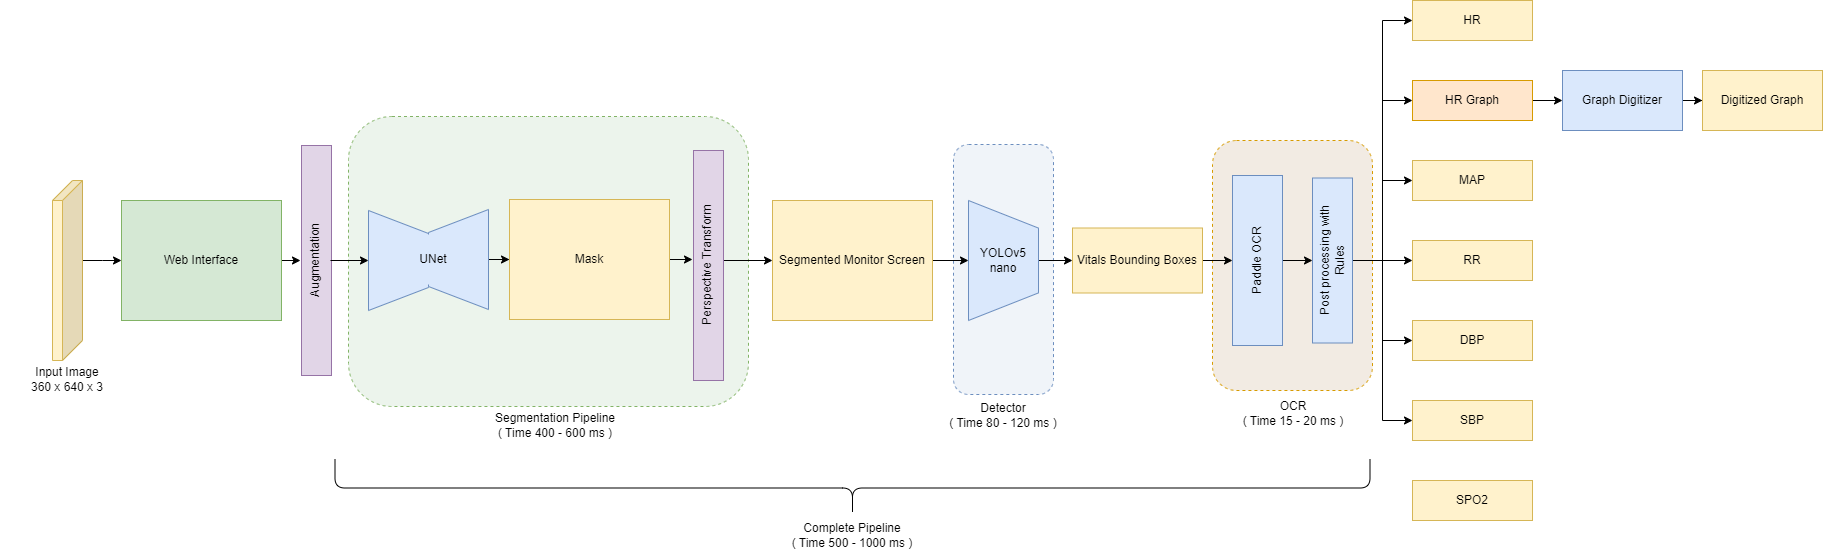

The diagram above was exported from draw.io. Its source (the exported page's mxGraphModel, read from the mxfile embedded in the PNG):
<mxGraphModel dx="2438" dy="860" grid="0" gridSize="10" guides="1" tooltips="1" connect="1" arrows="1" fold="1" page="1" pageScale="1" pageWidth="850" pageHeight="1100" math="0" shadow="0">
  <root>
    <mxCell id="0" />
    <mxCell id="1" parent="0" />
    <mxCell id="As2U1ACu3xQjCgWwJYMf-34" value="" style="rounded=1;whiteSpace=wrap;html=1;strokeColor=#82b366;dashed=1;fillColor=#ecf4ec;" parent="1" vertex="1">
      <mxGeometry x="96" y="196" width="400" height="290" as="geometry" />
    </mxCell>
    <mxCell id="As2U1ACu3xQjCgWwJYMf-36" value="" style="rounded=1;whiteSpace=wrap;html=1;strokeColor=#d79b00;dashed=1;fillColor=#f2ebe3;" parent="1" vertex="1">
      <mxGeometry x="960" y="220" width="160" height="250" as="geometry" />
    </mxCell>
    <mxCell id="As2U1ACu3xQjCgWwJYMf-35" value="" style="rounded=1;whiteSpace=wrap;html=1;strokeColor=#6c8ebf;dashed=1;fillColor=#f0f4f9;" parent="1" vertex="1">
      <mxGeometry x="701" y="224" width="100" height="250" as="geometry" />
    </mxCell>
    <mxCell id="As2U1ACu3xQjCgWwJYMf-47" style="edgeStyle=orthogonalEdgeStyle;rounded=0;orthogonalLoop=1;jettySize=auto;html=1;exitX=1;exitY=0.5;exitDx=0;exitDy=0;entryX=0.5;entryY=0;entryDx=0;entryDy=0;" parent="1" source="As2U1ACu3xQjCgWwJYMf-6" target="As2U1ACu3xQjCgWwJYMf-8" edge="1">
      <mxGeometry relative="1" as="geometry" />
    </mxCell>
    <mxCell id="As2U1ACu3xQjCgWwJYMf-6" value="Web Interface" style="rounded=0;whiteSpace=wrap;html=1;fillColor=#d5e8d4;strokeColor=#82b366;" parent="1" vertex="1">
      <mxGeometry x="-131" y="280" width="160" height="120" as="geometry" />
    </mxCell>
    <mxCell id="As2U1ACu3xQjCgWwJYMf-51" style="edgeStyle=orthogonalEdgeStyle;rounded=0;orthogonalLoop=1;jettySize=auto;html=1;exitX=1;exitY=0.5;exitDx=0;exitDy=0;entryX=0.545;entryY=0;entryDx=0;entryDy=0;entryPerimeter=0;" parent="1" source="As2U1ACu3xQjCgWwJYMf-13" target="As2U1ACu3xQjCgWwJYMf-44" edge="1">
      <mxGeometry relative="1" as="geometry" />
    </mxCell>
    <mxCell id="As2U1ACu3xQjCgWwJYMf-13" value="Mask" style="rounded=0;whiteSpace=wrap;html=1;strokeColor=#d6b656;fillColor=#fff2cc;" parent="1" vertex="1">
      <mxGeometry x="257" y="279" width="160" height="120" as="geometry" />
    </mxCell>
    <mxCell id="As2U1ACu3xQjCgWwJYMf-53" style="edgeStyle=orthogonalEdgeStyle;rounded=0;orthogonalLoop=1;jettySize=auto;html=1;exitX=1;exitY=0.5;exitDx=0;exitDy=0;" parent="1" source="As2U1ACu3xQjCgWwJYMf-16" target="As2U1ACu3xQjCgWwJYMf-17" edge="1">
      <mxGeometry relative="1" as="geometry" />
    </mxCell>
    <mxCell id="As2U1ACu3xQjCgWwJYMf-16" value="Segmented Monitor Screen" style="rounded=0;whiteSpace=wrap;html=1;strokeColor=#d6b656;fillColor=#fff2cc;" parent="1" vertex="1">
      <mxGeometry x="520" y="280" width="160" height="120" as="geometry" />
    </mxCell>
    <mxCell id="As2U1ACu3xQjCgWwJYMf-54" style="edgeStyle=orthogonalEdgeStyle;rounded=0;orthogonalLoop=1;jettySize=auto;html=1;exitX=0.5;exitY=0;exitDx=0;exitDy=0;entryX=0;entryY=0.5;entryDx=0;entryDy=0;" parent="1" source="As2U1ACu3xQjCgWwJYMf-17" target="As2U1ACu3xQjCgWwJYMf-18" edge="1">
      <mxGeometry relative="1" as="geometry" />
    </mxCell>
    <mxCell id="As2U1ACu3xQjCgWwJYMf-17" value="YOLOv5 nano" style="verticalLabelPosition=middle;verticalAlign=middle;html=1;shape=trapezoid;perimeter=trapezoidPerimeter;whiteSpace=wrap;size=0.23;arcSize=10;flipV=1;labelPosition=center;align=center;strokeColor=#6c8ebf;direction=south;fillColor=#dae8fc;" parent="1" vertex="1">
      <mxGeometry x="716" y="280" width="70" height="120" as="geometry" />
    </mxCell>
    <mxCell id="As2U1ACu3xQjCgWwJYMf-55" style="edgeStyle=orthogonalEdgeStyle;rounded=0;orthogonalLoop=1;jettySize=auto;html=1;exitX=1;exitY=0.5;exitDx=0;exitDy=0;entryX=0;entryY=0.5;entryDx=0;entryDy=0;" parent="1" source="As2U1ACu3xQjCgWwJYMf-18" target="As2U1ACu3xQjCgWwJYMf-19" edge="1">
      <mxGeometry relative="1" as="geometry" />
    </mxCell>
    <mxCell id="As2U1ACu3xQjCgWwJYMf-18" value="Vitals Bounding Boxes" style="rounded=0;whiteSpace=wrap;html=1;strokeColor=#d6b656;fillColor=#fff2cc;" parent="1" vertex="1">
      <mxGeometry x="820" y="307.5" width="130" height="65" as="geometry" />
    </mxCell>
    <mxCell id="As2U1ACu3xQjCgWwJYMf-56" style="edgeStyle=orthogonalEdgeStyle;rounded=0;orthogonalLoop=1;jettySize=auto;html=1;exitX=1;exitY=0.5;exitDx=0;exitDy=0;entryX=0;entryY=0.5;entryDx=0;entryDy=0;" parent="1" source="As2U1ACu3xQjCgWwJYMf-19" target="As2U1ACu3xQjCgWwJYMf-21" edge="1">
      <mxGeometry relative="1" as="geometry" />
    </mxCell>
    <mxCell id="As2U1ACu3xQjCgWwJYMf-19" value="" style="rounded=0;whiteSpace=wrap;html=1;strokeColor=#6c8ebf;fillColor=#dae8fc;" parent="1" vertex="1">
      <mxGeometry x="980" y="255" width="50" height="170" as="geometry" />
    </mxCell>
    <mxCell id="As2U1ACu3xQjCgWwJYMf-20" value="Paddle OCR" style="text;html=1;strokeColor=none;fillColor=none;align=center;verticalAlign=middle;whiteSpace=wrap;rounded=0;rotation=270;" parent="1" vertex="1">
      <mxGeometry x="945" y="325" width="120" height="30" as="geometry" />
    </mxCell>
    <mxCell id="As2U1ACu3xQjCgWwJYMf-57" style="edgeStyle=orthogonalEdgeStyle;rounded=0;orthogonalLoop=1;jettySize=auto;html=1;exitX=1;exitY=0.5;exitDx=0;exitDy=0;entryX=0;entryY=0.5;entryDx=0;entryDy=0;" parent="1" source="As2U1ACu3xQjCgWwJYMf-21" target="As2U1ACu3xQjCgWwJYMf-27" edge="1">
      <mxGeometry relative="1" as="geometry" />
    </mxCell>
    <mxCell id="As2U1ACu3xQjCgWwJYMf-59" style="edgeStyle=orthogonalEdgeStyle;rounded=0;orthogonalLoop=1;jettySize=auto;html=1;exitX=1;exitY=0.5;exitDx=0;exitDy=0;entryX=0;entryY=0.5;entryDx=0;entryDy=0;" parent="1" source="As2U1ACu3xQjCgWwJYMf-21" target="As2U1ACu3xQjCgWwJYMf-28" edge="1">
      <mxGeometry relative="1" as="geometry" />
    </mxCell>
    <mxCell id="As2U1ACu3xQjCgWwJYMf-60" style="edgeStyle=orthogonalEdgeStyle;rounded=0;orthogonalLoop=1;jettySize=auto;html=1;exitX=1;exitY=0.5;exitDx=0;exitDy=0;entryX=0;entryY=0.5;entryDx=0;entryDy=0;" parent="1" source="As2U1ACu3xQjCgWwJYMf-21" target="As2U1ACu3xQjCgWwJYMf-26" edge="1">
      <mxGeometry relative="1" as="geometry" />
    </mxCell>
    <mxCell id="As2U1ACu3xQjCgWwJYMf-61" style="edgeStyle=orthogonalEdgeStyle;rounded=0;orthogonalLoop=1;jettySize=auto;html=1;exitX=1;exitY=0.5;exitDx=0;exitDy=0;entryX=0;entryY=0.5;entryDx=0;entryDy=0;" parent="1" source="As2U1ACu3xQjCgWwJYMf-21" target="As2U1ACu3xQjCgWwJYMf-25" edge="1">
      <mxGeometry relative="1" as="geometry" />
    </mxCell>
    <mxCell id="As2U1ACu3xQjCgWwJYMf-62" style="edgeStyle=orthogonalEdgeStyle;rounded=0;orthogonalLoop=1;jettySize=auto;html=1;exitX=1;exitY=0.5;exitDx=0;exitDy=0;entryX=0;entryY=0.5;entryDx=0;entryDy=0;" parent="1" source="As2U1ACu3xQjCgWwJYMf-21" target="As2U1ACu3xQjCgWwJYMf-29" edge="1">
      <mxGeometry relative="1" as="geometry">
        <mxPoint x="1170" y="230" as="targetPoint" />
      </mxGeometry>
    </mxCell>
    <mxCell id="As2U1ACu3xQjCgWwJYMf-63" style="edgeStyle=orthogonalEdgeStyle;rounded=0;orthogonalLoop=1;jettySize=auto;html=1;exitX=1;exitY=0.5;exitDx=0;exitDy=0;entryX=0;entryY=0.5;entryDx=0;entryDy=0;" parent="1" source="As2U1ACu3xQjCgWwJYMf-21" target="As2U1ACu3xQjCgWwJYMf-23" edge="1">
      <mxGeometry relative="1" as="geometry">
        <mxPoint x="1130" y="230" as="targetPoint" />
      </mxGeometry>
    </mxCell>
    <mxCell id="As2U1ACu3xQjCgWwJYMf-21" value="" style="rounded=0;whiteSpace=wrap;html=1;strokeColor=#6c8ebf;fillColor=#dae8fc;" parent="1" vertex="1">
      <mxGeometry x="1060" y="257.5" width="40" height="165" as="geometry" />
    </mxCell>
    <mxCell id="As2U1ACu3xQjCgWwJYMf-22" value="Post processing with Rules" style="text;html=1;strokeColor=none;fillColor=none;align=center;verticalAlign=middle;whiteSpace=wrap;rounded=0;rotation=270;" parent="1" vertex="1">
      <mxGeometry x="1010" y="325" width="140" height="30" as="geometry" />
    </mxCell>
    <mxCell id="As2U1ACu3xQjCgWwJYMf-23" value="HR" style="rounded=0;whiteSpace=wrap;html=1;strokeColor=#d6b656;fillColor=#fff2cc;" parent="1" vertex="1">
      <mxGeometry x="1160" y="80" width="120" height="40" as="geometry" />
    </mxCell>
    <mxCell id="As2U1ACu3xQjCgWwJYMf-24" value="SPO2" style="rounded=0;whiteSpace=wrap;html=1;strokeColor=#d6b656;fillColor=#fff2cc;" parent="1" vertex="1">
      <mxGeometry x="1160" y="560" width="120" height="40" as="geometry" />
    </mxCell>
    <mxCell id="As2U1ACu3xQjCgWwJYMf-25" value="SBP" style="rounded=0;whiteSpace=wrap;html=1;strokeColor=#d6b656;fillColor=#fff2cc;" parent="1" vertex="1">
      <mxGeometry x="1160" y="480" width="120" height="40" as="geometry" />
    </mxCell>
    <mxCell id="As2U1ACu3xQjCgWwJYMf-26" value="DBP" style="rounded=0;whiteSpace=wrap;html=1;strokeColor=#d6b656;fillColor=#fff2cc;" parent="1" vertex="1">
      <mxGeometry x="1160" y="400" width="120" height="40" as="geometry" />
    </mxCell>
    <mxCell id="As2U1ACu3xQjCgWwJYMf-27" value="RR" style="rounded=0;whiteSpace=wrap;html=1;strokeColor=#d6b656;fillColor=#fff2cc;" parent="1" vertex="1">
      <mxGeometry x="1160" y="320" width="120" height="40" as="geometry" />
    </mxCell>
    <mxCell id="As2U1ACu3xQjCgWwJYMf-28" value="MAP" style="rounded=0;whiteSpace=wrap;html=1;strokeColor=#d6b656;fillColor=#fff2cc;" parent="1" vertex="1">
      <mxGeometry x="1160" y="240" width="120" height="40" as="geometry" />
    </mxCell>
    <mxCell id="As2U1ACu3xQjCgWwJYMf-64" style="edgeStyle=orthogonalEdgeStyle;rounded=0;orthogonalLoop=1;jettySize=auto;html=1;exitX=1;exitY=0.5;exitDx=0;exitDy=0;" parent="1" source="As2U1ACu3xQjCgWwJYMf-29" target="As2U1ACu3xQjCgWwJYMf-30" edge="1">
      <mxGeometry relative="1" as="geometry" />
    </mxCell>
    <mxCell id="As2U1ACu3xQjCgWwJYMf-29" value="HR Graph" style="rounded=0;whiteSpace=wrap;html=1;strokeColor=#d79b00;fillColor=#ffe6cc;" parent="1" vertex="1">
      <mxGeometry x="1160" y="160" width="120" height="40" as="geometry" />
    </mxCell>
    <mxCell id="As2U1ACu3xQjCgWwJYMf-65" style="edgeStyle=orthogonalEdgeStyle;rounded=0;orthogonalLoop=1;jettySize=auto;html=1;exitX=1;exitY=0.5;exitDx=0;exitDy=0;" parent="1" source="As2U1ACu3xQjCgWwJYMf-30" target="As2U1ACu3xQjCgWwJYMf-31" edge="1">
      <mxGeometry relative="1" as="geometry" />
    </mxCell>
    <mxCell id="As2U1ACu3xQjCgWwJYMf-30" value="Graph Digitizer" style="rounded=0;whiteSpace=wrap;html=1;strokeColor=#6c8ebf;fillColor=#dae8fc;" parent="1" vertex="1">
      <mxGeometry x="1310" y="150" width="120" height="60" as="geometry" />
    </mxCell>
    <mxCell id="As2U1ACu3xQjCgWwJYMf-31" value="Digitized Graph" style="rounded=0;whiteSpace=wrap;html=1;strokeColor=#d6b656;fillColor=#fff2cc;" parent="1" vertex="1">
      <mxGeometry x="1450" y="150" width="120" height="60" as="geometry" />
    </mxCell>
    <mxCell id="As2U1ACu3xQjCgWwJYMf-46" style="edgeStyle=orthogonalEdgeStyle;rounded=0;orthogonalLoop=1;jettySize=auto;html=1;exitX=0;exitY=0;exitDx=0;exitDy=80;exitPerimeter=0;" parent="1" source="As2U1ACu3xQjCgWwJYMf-33" target="As2U1ACu3xQjCgWwJYMf-6" edge="1">
      <mxGeometry relative="1" as="geometry" />
    </mxCell>
    <mxCell id="As2U1ACu3xQjCgWwJYMf-33" value="" style="shape=cube;whiteSpace=wrap;html=1;boundedLbl=1;backgroundOutline=1;darkOpacity=0.05;darkOpacity2=0.1;strokeColor=#d6b656;flipH=1;fillColor=#fff2cc;" parent="1" vertex="1">
      <mxGeometry x="-200" y="260" width="30" height="180" as="geometry" />
    </mxCell>
    <mxCell id="As2U1ACu3xQjCgWwJYMf-37" value="" style="group" parent="1" vertex="1" connectable="0">
      <mxGeometry x="47.99999999999999" y="225" width="31.000000000000007" height="230" as="geometry" />
    </mxCell>
    <mxCell id="As2U1ACu3xQjCgWwJYMf-7" value="" style="rounded=0;whiteSpace=wrap;html=1;fillColor=#e1d5e7;strokeColor=#9673a6;" parent="As2U1ACu3xQjCgWwJYMf-37" vertex="1">
      <mxGeometry x="1.000000000000007" width="30" height="230" as="geometry" />
    </mxCell>
    <mxCell id="As2U1ACu3xQjCgWwJYMf-8" value="Augmentation" style="text;html=1;strokeColor=none;fillColor=none;align=center;verticalAlign=middle;whiteSpace=wrap;rounded=0;rotation=270;" parent="As2U1ACu3xQjCgWwJYMf-37" vertex="1">
      <mxGeometry x="-24.999999999999993" y="100" width="80" height="30" as="geometry" />
    </mxCell>
    <mxCell id="As2U1ACu3xQjCgWwJYMf-48" style="edgeStyle=orthogonalEdgeStyle;rounded=0;orthogonalLoop=1;jettySize=auto;html=1;exitX=0.5;exitY=1;exitDx=0;exitDy=0;" parent="1" source="As2U1ACu3xQjCgWwJYMf-8" target="As2U1ACu3xQjCgWwJYMf-10" edge="1">
      <mxGeometry relative="1" as="geometry" />
    </mxCell>
    <mxCell id="As2U1ACu3xQjCgWwJYMf-49" style="edgeStyle=orthogonalEdgeStyle;rounded=0;orthogonalLoop=1;jettySize=auto;html=1;exitX=0.5;exitY=1;exitDx=0;exitDy=0;" parent="1" source="As2U1ACu3xQjCgWwJYMf-11" target="As2U1ACu3xQjCgWwJYMf-13" edge="1">
      <mxGeometry relative="1" as="geometry" />
    </mxCell>
    <mxCell id="As2U1ACu3xQjCgWwJYMf-52" style="edgeStyle=orthogonalEdgeStyle;rounded=0;orthogonalLoop=1;jettySize=auto;html=1;exitX=0.5;exitY=1;exitDx=0;exitDy=0;" parent="1" source="As2U1ACu3xQjCgWwJYMf-44" target="As2U1ACu3xQjCgWwJYMf-16" edge="1">
      <mxGeometry relative="1" as="geometry">
        <Array as="points">
          <mxPoint x="470" y="340" />
        </Array>
      </mxGeometry>
    </mxCell>
    <mxCell id="As2U1ACu3xQjCgWwJYMf-42" value="" style="group" parent="1" vertex="1" connectable="0">
      <mxGeometry x="440" y="230" width="77.5" height="230" as="geometry" />
    </mxCell>
    <mxCell id="As2U1ACu3xQjCgWwJYMf-43" value="" style="rounded=0;whiteSpace=wrap;html=1;fillColor=#e1d5e7;strokeColor=#9673a6;" parent="As2U1ACu3xQjCgWwJYMf-42" vertex="1">
      <mxGeometry x="1.000000000000007" width="30" height="230" as="geometry" />
    </mxCell>
    <mxCell id="As2U1ACu3xQjCgWwJYMf-44" value="Perspective Transform" style="text;html=1;strokeColor=none;fillColor=none;align=center;verticalAlign=middle;whiteSpace=wrap;rounded=0;rotation=270;" parent="As2U1ACu3xQjCgWwJYMf-42" vertex="1">
      <mxGeometry x="-47.5" y="100" width="125" height="30" as="geometry" />
    </mxCell>
    <mxCell id="As2U1ACu3xQjCgWwJYMf-10" value="" style="verticalLabelPosition=middle;verticalAlign=middle;html=1;shape=trapezoid;perimeter=trapezoidPerimeter;whiteSpace=wrap;size=0.23;arcSize=10;flipV=1;labelPosition=center;align=center;direction=south;fillColor=#dae8fc;strokeColor=#6c8ebf;" parent="1" vertex="1">
      <mxGeometry x="116" y="290" width="60" height="100" as="geometry" />
    </mxCell>
    <mxCell id="As2U1ACu3xQjCgWwJYMf-11" value="" style="verticalLabelPosition=middle;verticalAlign=middle;html=1;shape=trapezoid;perimeter=trapezoidPerimeter;whiteSpace=wrap;size=0.23;arcSize=10;flipV=1;labelPosition=center;align=center;direction=north;fillColor=#dae8fc;strokeColor=#6c8ebf;" parent="1" vertex="1">
      <mxGeometry x="176" y="289" width="60" height="100" as="geometry" />
    </mxCell>
    <mxCell id="As2U1ACu3xQjCgWwJYMf-12" value="UNet" style="rounded=0;whiteSpace=wrap;html=1;strokeColor=none;fillColor=#dae8fc;" parent="1" vertex="1">
      <mxGeometry x="146" y="314" width="70" height="50" as="geometry" />
    </mxCell>
    <mxCell id="_7kk8Mj0mZQ2r05lL_Xd-1" value="Detector&lt;br&gt;( Time 80 - 120 ms )" style="text;html=1;strokeColor=none;fillColor=none;align=center;verticalAlign=middle;whiteSpace=wrap;rounded=0;" vertex="1" parent="1">
      <mxGeometry x="692" y="480" width="118" height="30" as="geometry" />
    </mxCell>
    <mxCell id="_7kk8Mj0mZQ2r05lL_Xd-2" value="Segmentation Pipeline&lt;br&gt;( Time 400 - 600 ms )" style="text;html=1;strokeColor=none;fillColor=none;align=center;verticalAlign=middle;whiteSpace=wrap;rounded=0;" vertex="1" parent="1">
      <mxGeometry x="236" y="490" width="134" height="30" as="geometry" />
    </mxCell>
    <mxCell id="_7kk8Mj0mZQ2r05lL_Xd-3" value="OCR&lt;br&gt;( Time 15 - 20 ms )" style="text;html=1;strokeColor=none;fillColor=none;align=center;verticalAlign=middle;whiteSpace=wrap;rounded=0;" vertex="1" parent="1">
      <mxGeometry x="982" y="478" width="118" height="30" as="geometry" />
    </mxCell>
    <mxCell id="_7kk8Mj0mZQ2r05lL_Xd-5" value="" style="shape=curlyBracket;whiteSpace=wrap;html=1;rounded=1;labelPosition=left;verticalLabelPosition=middle;align=right;verticalAlign=middle;fillColor=#f2ebe3;rotation=-90;" vertex="1" parent="1">
      <mxGeometry x="571.25" y="50" width="57.5" height="1035" as="geometry" />
    </mxCell>
    <mxCell id="_7kk8Mj0mZQ2r05lL_Xd-8" value="Complete Pipeline&lt;br&gt;( Time 500 - 1000 ms )" style="text;html=1;strokeColor=none;fillColor=none;align=center;verticalAlign=middle;whiteSpace=wrap;rounded=0;" vertex="1" parent="1">
      <mxGeometry x="535" y="600" width="130" height="30" as="geometry" />
    </mxCell>
    <mxCell id="_7kk8Mj0mZQ2r05lL_Xd-10" value="Input Image&lt;br&gt;360 x 640 x 3" style="text;html=1;strokeColor=none;fillColor=none;align=center;verticalAlign=middle;whiteSpace=wrap;rounded=0;" vertex="1" parent="1">
      <mxGeometry x="-252" y="444" width="134" height="30" as="geometry" />
    </mxCell>
  </root>
</mxGraphModel>